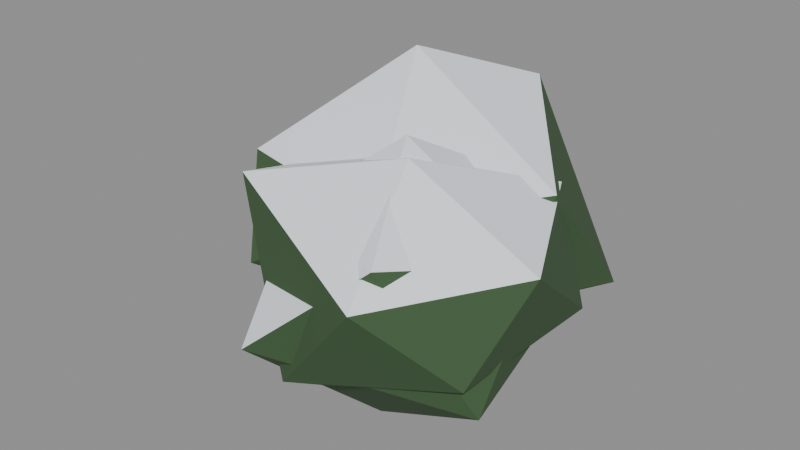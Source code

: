 # Source: shrub-1.blend  (saved by Blender 5.2.44; exported with 4.5.12 LTS)
import bpy
from mathutils import Matrix  # noqa: F401  (used for matrix-valued properties, if any)

bpy.ops.wm.read_factory_settings(use_empty=True)
scene = bpy.context.scene
scene.name = 'Scene'

# ---- materials (node trees are filled in below, after node groups)
mat_shrub_shrub = bpy.data.materials.new('Shrub_shrub')
mat_shrub_shrub.use_backface_culling = True
mat_snow = bpy.data.materials.new('Snow')
mat_snow.use_backface_culling = True

# ---- material node trees
mat_shrub_shrub.use_nodes = True; mat_shrub_shrub.node_tree.nodes.clear()
_N = mat_shrub_shrub.node_tree.nodes; _L = mat_shrub_shrub.node_tree.links
n0 = _N.new('ShaderNodeBsdfPrincipled'); n0.name = 'Principled BSDF'; n0.location = (-200, 100)
n0.inputs[0].default_value = (0.04971, 0.107, 0.04231, 1.0)
n0.inputs[2].default_value = 0.92
n0.inputs[10].default_value = 0.005
n1 = _N.new('ShaderNodeOutputMaterial'); n1.name = 'Material Output'; n1.location = (200, 100)
_L.new(n0.outputs[0], n1.inputs[0])
n1.is_active_output = True
mat_snow.use_nodes = True; mat_snow.node_tree.nodes.clear()
_N = mat_snow.node_tree.nodes; _L = mat_snow.node_tree.links
n0 = _N.new('ShaderNodeBsdfPrincipled'); n0.name = 'Principled BSDF'; n0.location = (-200, 100)
n0.inputs[0].default_value = (0.855, 0.8879, 0.956, 1.0)
n0.inputs[2].default_value = 0.8
n0.inputs[10].default_value = 0.005
n1 = _N.new('ShaderNodeOutputMaterial'); n1.name = 'Material Output'; n1.location = (200, 100)
_L.new(n0.outputs[0], n1.inputs[0])
n1.is_active_output = True

# ---- meshes
me_shrub_1 = bpy.data.meshes.new('shrub-1')
me_shrub_1.from_pydata([(-0.2484, 0.4848, -0.2215), (0.2139, 0.1188, 0.1939), (-0.5267, -0.2473, 0.2509), (-0.942, 0.4975, 0.2482), (-0.2906, 0.9189, 0.07088), (0.3147, 0.7639, 0.0374), (-0.0126, -0.2026, 0.5601), (-0.6523, -0.07066, 0.5792), (-0.7155, 0.7569, 0.4961), (-0.1315, 0.8763, 0.7107), (0.3052, 0.3316, 0.5464), (-0.3359, 0.4073, 0.8961), (-0.0704, -0.1052, -0.2322), (0.4363, -0.2426, 0.05233), (-0.2265, -0.576, 0.1939), (-0.5038, -0.01833, 0.0621), (-0.2379, 0.3469, 0.09852), (0.3413, 0.3251, 0.1485), (0.203, -0.4564, 0.5688), (-0.3234, -0.2175, 0.5398), (-0.3123, 0.2472, 0.5407), (0.07734, 0.4487, 0.5192), (0.42, 0.06342, 0.4438), (-0.01962, -0.03271, 0.7863), (0.0184, 0.05909, -0.2101), (0.4283, -0.3153, 0.187), (-0.1343, -0.4973, 0.07303), (-0.556, -0.1294, 0.1302), (-0.2251, 0.4277, 0.1117), (0.398, 0.3966, 0.1292), (0.2069, -0.5628, 0.4762), (-0.4632, -0.3114, 0.6319), (-0.4492, 0.3415, 0.492), (0.2404, 0.4649, 0.5284), (0.5101, -0.06872, 0.4888), (0.05536, -0.1131, 0.7561)], [], [(0, 1, 2), (1, 0, 5), (0, 2, 3), (0, 3, 4), (0, 4, 5), (1, 5, 10), (2, 1, 6), (3, 2, 7), (4, 3, 8), (5, 4, 9), (1, 10, 6), (2, 6, 7), (3, 7, 8), (4, 8, 9), (5, 9, 10), (6, 10, 11), (7, 6, 11), (8, 7, 11), (9, 8, 11), (10, 9, 11), (12, 13, 14), (13, 12, 17), (12, 14, 15), (12, 15, 16), (12, 16, 17), (13, 17, 22), (14, 13, 18), (15, 14, 19), (16, 15, 20), (17, 16, 21), (13, 22, 18), (14, 18, 19), (15, 19, 20), (16, 20, 21), (17, 21, 22), (18, 22, 23), (19, 18, 23), (20, 19, 23), (21, 20, 23), (22, 21, 23), (24, 25, 26), (25, 24, 29), (24, 26, 27), (24, 27, 28), (24, 28, 29), (25, 29, 34), (26, 25, 30), (27, 26, 31), (28, 27, 32), (29, 28, 33), (25, 34, 30), (26, 30, 31), (27, 31, 32), (28, 32, 33), (29, 33, 34), (30, 34, 35), (31, 30, 35), (32, 31, 35), (33, 32, 35), (34, 33, 35)])
me_shrub_1.polygons.foreach_set('material_index', [0, 0, 0, 0, 0, 0, 0, 0, 0, 0, 0, 0, 1, 0, 0, 1, 1, 1, 1, 1, 0, 0, 0, 0, 0, 0, 0, 0, 0, 0, 0, 1, 0, 0, 0, 1, 1, 1, 1, 1, 0, 0, 0, 0, 0, 0, 0, 0, 0, 0, 0, 0, 0, 0, 0, 1, 1, 1, 1, 1])
me_shrub_1.materials.append(mat_shrub_shrub)
me_shrub_1.materials.append(mat_snow)
me_shrub_1.update()

# ---- objects
ob_shrub_1 = bpy.data.objects.new('shrub-1', me_shrub_1)

# ---- transforms, parenting, visibility, modifiers, constraints
ob_shrub_1.location = (0.0, 0.0, 0.0)

# ---- collection membership
scene.collection.objects.link(ob_shrub_1)

# ---- scene / render settings (as saved in the file)
scene.frame_start = 1; scene.frame_end = 250; scene.frame_set(1)
scene.render.engine = 'BLENDER_EEVEE_NEXT'
scene.render.bake_bias = 0.0
scene.render.bake_samples = 0
scene.render.compositor_device = 'GPU'
scene.eevee.use_volume_custom_range = False
scene.eevee.fast_gi_thickness_near = 0.1
scene.eevee.fast_gi_thickness_far = 0.0
scene.eevee.ray_tracing_options.screen_trace_thickness = 0.1
bpy.context.view_layer.update()

# ---- added for rendering (the .blend has no active camera and no usable light): camera, sun + grey world if the file has none
cam_auto = bpy.data.cameras.new('AutoCamera')
cam_auto.lens = 50.0
cam_auto.sensor_width = 36.0
cam_auto.clip_end = 1000.0
ob_auto_camera = bpy.data.objects.new('AutoCamera', cam_auto)
scene.collection.objects.link(ob_auto_camera)
ob_auto_camera.location = (1.9768, -2.45979, 2.08612)
ob_auto_camera.rotation_euler = (1.09748, -7.21219e-08, 0.694738)
scene.camera = ob_auto_camera
light_auto_sun = bpy.data.lights.new('AutoSun', 'SUN')
light_auto_sun.energy = 3.0
light_auto_sun.angle = 0.0523599
ob_auto_sun = bpy.data.objects.new('AutoSun', light_auto_sun)
scene.collection.objects.link(ob_auto_sun)
ob_auto_sun.rotation_euler = (0.872665, 0.174533, 0.523599)
if scene.world is None:
    world_auto = bpy.data.worlds.new('AutoWorld')
    world_auto.color = (0.3, 0.3, 0.3)
    scene.world = world_auto
bpy.context.view_layer.update()
